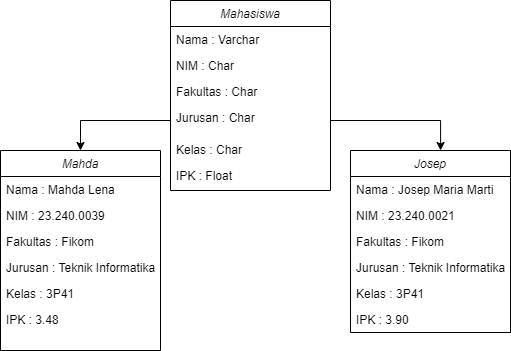

The diagram above was exported from draw.io. Its source (the exported page's mxGraphModel, read from the mxfile embedded in the PNG):
<mxGraphModel dx="880" dy="460" grid="1" gridSize="10" guides="1" tooltips="1" connect="1" arrows="1" fold="1" page="1" pageScale="1" pageWidth="827" pageHeight="1169" math="0" shadow="0">
  <root>
    <mxCell id="WIyWlLk6GJQsqaUBKTNV-0" />
    <mxCell id="WIyWlLk6GJQsqaUBKTNV-1" parent="WIyWlLk6GJQsqaUBKTNV-0" />
    <mxCell id="zkfFHV4jXpPFQw0GAbJ--0" value="Mahasiswa" style="swimlane;fontStyle=2;align=center;verticalAlign=top;childLayout=stackLayout;horizontal=1;startSize=26;horizontalStack=0;resizeParent=1;resizeLast=0;collapsible=1;marginBottom=0;rounded=0;shadow=0;strokeWidth=1;" parent="WIyWlLk6GJQsqaUBKTNV-1" vertex="1">
      <mxGeometry x="240" y="120" width="160" height="190" as="geometry">
        <mxRectangle x="230" y="140" width="160" height="26" as="alternateBounds" />
      </mxGeometry>
    </mxCell>
    <mxCell id="zkfFHV4jXpPFQw0GAbJ--1" value="Nama : Varchar" style="text;align=left;verticalAlign=top;spacingLeft=4;spacingRight=4;overflow=hidden;rotatable=0;points=[[0,0.5],[1,0.5]];portConstraint=eastwest;" parent="zkfFHV4jXpPFQw0GAbJ--0" vertex="1">
      <mxGeometry y="26" width="160" height="26" as="geometry" />
    </mxCell>
    <mxCell id="zkfFHV4jXpPFQw0GAbJ--2" value="NIM : Char" style="text;align=left;verticalAlign=top;spacingLeft=4;spacingRight=4;overflow=hidden;rotatable=0;points=[[0,0.5],[1,0.5]];portConstraint=eastwest;rounded=0;shadow=0;html=0;" parent="zkfFHV4jXpPFQw0GAbJ--0" vertex="1">
      <mxGeometry y="52" width="160" height="26" as="geometry" />
    </mxCell>
    <mxCell id="_HbsCGaeSKd9idGVpp4Q-1" value="Fakultas : Char" style="text;align=left;verticalAlign=top;spacingLeft=4;spacingRight=4;overflow=hidden;rotatable=0;points=[[0,0.5],[1,0.5]];portConstraint=eastwest;rounded=0;shadow=0;html=0;" vertex="1" parent="zkfFHV4jXpPFQw0GAbJ--0">
      <mxGeometry y="78" width="160" height="26" as="geometry" />
    </mxCell>
    <mxCell id="zkfFHV4jXpPFQw0GAbJ--3" value="Jurusan : Char" style="text;align=left;verticalAlign=top;spacingLeft=4;spacingRight=4;overflow=hidden;rotatable=0;points=[[0,0.5],[1,0.5]];portConstraint=eastwest;rounded=0;shadow=0;html=0;" parent="zkfFHV4jXpPFQw0GAbJ--0" vertex="1">
      <mxGeometry y="104" width="160" height="32" as="geometry" />
    </mxCell>
    <mxCell id="_HbsCGaeSKd9idGVpp4Q-14" value="Kelas : Char" style="text;align=left;verticalAlign=top;spacingLeft=4;spacingRight=4;overflow=hidden;rotatable=0;points=[[0,0.5],[1,0.5]];portConstraint=eastwest;rounded=0;shadow=0;html=0;" vertex="1" parent="zkfFHV4jXpPFQw0GAbJ--0">
      <mxGeometry y="136" width="160" height="26" as="geometry" />
    </mxCell>
    <mxCell id="_HbsCGaeSKd9idGVpp4Q-0" value="IPK : Float" style="text;align=left;verticalAlign=top;spacingLeft=4;spacingRight=4;overflow=hidden;rotatable=0;points=[[0,0.5],[1,0.5]];portConstraint=eastwest;rounded=0;shadow=0;html=0;" vertex="1" parent="zkfFHV4jXpPFQw0GAbJ--0">
      <mxGeometry y="162" width="160" height="26" as="geometry" />
    </mxCell>
    <mxCell id="_HbsCGaeSKd9idGVpp4Q-2" value="Josep" style="swimlane;fontStyle=2;align=center;verticalAlign=top;childLayout=stackLayout;horizontal=1;startSize=26;horizontalStack=0;resizeParent=1;resizeLast=0;collapsible=1;marginBottom=0;rounded=0;shadow=0;strokeWidth=1;" vertex="1" parent="WIyWlLk6GJQsqaUBKTNV-1">
      <mxGeometry x="420" y="270" width="160" height="182" as="geometry">
        <mxRectangle x="230" y="140" width="160" height="26" as="alternateBounds" />
      </mxGeometry>
    </mxCell>
    <mxCell id="_HbsCGaeSKd9idGVpp4Q-3" value="Nama : Josep Maria Marti" style="text;align=left;verticalAlign=top;spacingLeft=4;spacingRight=4;overflow=hidden;rotatable=0;points=[[0,0.5],[1,0.5]];portConstraint=eastwest;" vertex="1" parent="_HbsCGaeSKd9idGVpp4Q-2">
      <mxGeometry y="26" width="160" height="26" as="geometry" />
    </mxCell>
    <mxCell id="_HbsCGaeSKd9idGVpp4Q-4" value="NIM : 23.240.0021" style="text;align=left;verticalAlign=top;spacingLeft=4;spacingRight=4;overflow=hidden;rotatable=0;points=[[0,0.5],[1,0.5]];portConstraint=eastwest;rounded=0;shadow=0;html=0;" vertex="1" parent="_HbsCGaeSKd9idGVpp4Q-2">
      <mxGeometry y="52" width="160" height="26" as="geometry" />
    </mxCell>
    <mxCell id="_HbsCGaeSKd9idGVpp4Q-7" value="Fakultas : Fikom&#10;" style="text;align=left;verticalAlign=top;spacingLeft=4;spacingRight=4;overflow=hidden;rotatable=0;points=[[0,0.5],[1,0.5]];portConstraint=eastwest;rounded=0;shadow=0;html=0;" vertex="1" parent="_HbsCGaeSKd9idGVpp4Q-2">
      <mxGeometry y="78" width="160" height="26" as="geometry" />
    </mxCell>
    <mxCell id="_HbsCGaeSKd9idGVpp4Q-5" value="Jurusan : Teknik Informatika" style="text;align=left;verticalAlign=top;spacingLeft=4;spacingRight=4;overflow=hidden;rotatable=0;points=[[0,0.5],[1,0.5]];portConstraint=eastwest;rounded=0;shadow=0;html=0;" vertex="1" parent="_HbsCGaeSKd9idGVpp4Q-2">
      <mxGeometry y="104" width="160" height="26" as="geometry" />
    </mxCell>
    <mxCell id="_HbsCGaeSKd9idGVpp4Q-16" value="Kelas : 3P41" style="text;align=left;verticalAlign=top;spacingLeft=4;spacingRight=4;overflow=hidden;rotatable=0;points=[[0,0.5],[1,0.5]];portConstraint=eastwest;rounded=0;shadow=0;html=0;" vertex="1" parent="_HbsCGaeSKd9idGVpp4Q-2">
      <mxGeometry y="130" width="160" height="26" as="geometry" />
    </mxCell>
    <mxCell id="_HbsCGaeSKd9idGVpp4Q-6" value="IPK : 3.90" style="text;align=left;verticalAlign=top;spacingLeft=4;spacingRight=4;overflow=hidden;rotatable=0;points=[[0,0.5],[1,0.5]];portConstraint=eastwest;rounded=0;shadow=0;html=0;" vertex="1" parent="_HbsCGaeSKd9idGVpp4Q-2">
      <mxGeometry y="156" width="160" height="26" as="geometry" />
    </mxCell>
    <mxCell id="_HbsCGaeSKd9idGVpp4Q-8" value="Mahda" style="swimlane;fontStyle=2;align=center;verticalAlign=top;childLayout=stackLayout;horizontal=1;startSize=26;horizontalStack=0;resizeParent=1;resizeLast=0;collapsible=1;marginBottom=0;rounded=0;shadow=0;strokeWidth=1;" vertex="1" parent="WIyWlLk6GJQsqaUBKTNV-1">
      <mxGeometry x="70" y="270" width="160" height="200" as="geometry">
        <mxRectangle x="230" y="140" width="160" height="26" as="alternateBounds" />
      </mxGeometry>
    </mxCell>
    <mxCell id="_HbsCGaeSKd9idGVpp4Q-9" value="Nama : Mahda Lena" style="text;align=left;verticalAlign=top;spacingLeft=4;spacingRight=4;overflow=hidden;rotatable=0;points=[[0,0.5],[1,0.5]];portConstraint=eastwest;" vertex="1" parent="_HbsCGaeSKd9idGVpp4Q-8">
      <mxGeometry y="26" width="160" height="26" as="geometry" />
    </mxCell>
    <mxCell id="_HbsCGaeSKd9idGVpp4Q-10" value="NIM : 23.240.0039" style="text;align=left;verticalAlign=top;spacingLeft=4;spacingRight=4;overflow=hidden;rotatable=0;points=[[0,0.5],[1,0.5]];portConstraint=eastwest;rounded=0;shadow=0;html=0;" vertex="1" parent="_HbsCGaeSKd9idGVpp4Q-8">
      <mxGeometry y="52" width="160" height="26" as="geometry" />
    </mxCell>
    <mxCell id="_HbsCGaeSKd9idGVpp4Q-13" value="Fakultas : Fikom" style="text;align=left;verticalAlign=top;spacingLeft=4;spacingRight=4;overflow=hidden;rotatable=0;points=[[0,0.5],[1,0.5]];portConstraint=eastwest;rounded=0;shadow=0;html=0;" vertex="1" parent="_HbsCGaeSKd9idGVpp4Q-8">
      <mxGeometry y="78" width="160" height="26" as="geometry" />
    </mxCell>
    <mxCell id="_HbsCGaeSKd9idGVpp4Q-11" value="Jurusan : Teknik Informatika" style="text;align=left;verticalAlign=top;spacingLeft=4;spacingRight=4;overflow=hidden;rotatable=0;points=[[0,0.5],[1,0.5]];portConstraint=eastwest;rounded=0;shadow=0;html=0;" vertex="1" parent="_HbsCGaeSKd9idGVpp4Q-8">
      <mxGeometry y="104" width="160" height="26" as="geometry" />
    </mxCell>
    <mxCell id="_HbsCGaeSKd9idGVpp4Q-15" value="Kelas : 3P41" style="text;align=left;verticalAlign=top;spacingLeft=4;spacingRight=4;overflow=hidden;rotatable=0;points=[[0,0.5],[1,0.5]];portConstraint=eastwest;rounded=0;shadow=0;html=0;" vertex="1" parent="_HbsCGaeSKd9idGVpp4Q-8">
      <mxGeometry y="130" width="160" height="26" as="geometry" />
    </mxCell>
    <mxCell id="_HbsCGaeSKd9idGVpp4Q-12" value="IPK : 3.48" style="text;align=left;verticalAlign=top;spacingLeft=4;spacingRight=4;overflow=hidden;rotatable=0;points=[[0,0.5],[1,0.5]];portConstraint=eastwest;rounded=0;shadow=0;html=0;" vertex="1" parent="_HbsCGaeSKd9idGVpp4Q-8">
      <mxGeometry y="156" width="160" height="26" as="geometry" />
    </mxCell>
    <mxCell id="_HbsCGaeSKd9idGVpp4Q-17" style="edgeStyle=orthogonalEdgeStyle;rounded=0;orthogonalLoop=1;jettySize=auto;html=1;exitX=1;exitY=0.5;exitDx=0;exitDy=0;entryX=0.563;entryY=0;entryDx=0;entryDy=0;entryPerimeter=0;" edge="1" parent="WIyWlLk6GJQsqaUBKTNV-1" source="zkfFHV4jXpPFQw0GAbJ--3" target="_HbsCGaeSKd9idGVpp4Q-2">
      <mxGeometry relative="1" as="geometry" />
    </mxCell>
    <mxCell id="_HbsCGaeSKd9idGVpp4Q-18" style="edgeStyle=orthogonalEdgeStyle;rounded=0;orthogonalLoop=1;jettySize=auto;html=1;entryX=0.5;entryY=0;entryDx=0;entryDy=0;" edge="1" parent="WIyWlLk6GJQsqaUBKTNV-1" source="zkfFHV4jXpPFQw0GAbJ--3" target="_HbsCGaeSKd9idGVpp4Q-8">
      <mxGeometry relative="1" as="geometry" />
    </mxCell>
  </root>
</mxGraphModel>